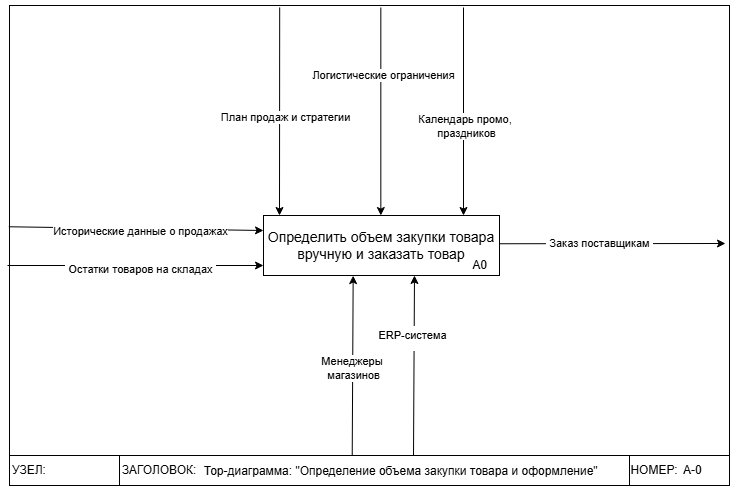

The diagram above was exported from draw.io. Its source (the exported page's mxGraphModel, read from the mxfile embedded in the PNG):
<mxGraphModel dx="1818" dy="548" grid="1" gridSize="10" guides="1" tooltips="1" connect="1" arrows="1" fold="1" page="1" pageScale="1" pageWidth="827" pageHeight="1169" math="0" shadow="0">
  <root>
    <mxCell id="0" />
    <mxCell id="1" parent="0" />
    <mxCell id="lfbprcLYRxE8S0ClE484-11" value="" style="group;fillColor=default;" parent="1" vertex="1" connectable="0">
      <mxGeometry x="-780" y="50" width="720" height="480" as="geometry" />
    </mxCell>
    <mxCell id="lfbprcLYRxE8S0ClE484-12" value="" style="rounded=0;whiteSpace=wrap;html=1;fillColor=none;" parent="lfbprcLYRxE8S0ClE484-11" vertex="1">
      <mxGeometry width="720" height="480" as="geometry" />
    </mxCell>
    <mxCell id="lfbprcLYRxE8S0ClE484-13" value="&lt;h3 data-end=&quot;498&quot; data-start=&quot;444&quot;&gt;&lt;font style=&quot;font-size: 12px;&quot;&gt;&lt;span style=&quot;font-weight: normal;&quot;&gt;&lt;font style=&quot;&quot;&gt;&amp;nbsp; &amp;nbsp; &amp;nbsp; &amp;nbsp; &amp;nbsp; &amp;nbsp; &amp;nbsp; &amp;nbsp; &amp;nbsp; &amp;nbsp;Тор-диаграмма: &quot;&lt;/font&gt;&lt;/span&gt;&lt;span style=&quot;background-color: transparent; color: light-dark(rgb(0, 0, 0), rgb(255, 255, 255)); font-weight: normal;&quot;&gt;Определение объема закупки товара и оформление&quot;&lt;/span&gt;&lt;/font&gt;&lt;/h3&gt;" style="rounded=0;whiteSpace=wrap;html=1;fillColor=none;" parent="lfbprcLYRxE8S0ClE484-11" vertex="1">
      <mxGeometry y="450" width="720" height="30" as="geometry" />
    </mxCell>
    <mxCell id="lfbprcLYRxE8S0ClE484-14" value="&amp;nbsp;&lt;span style=&quot;white-space: pre;&quot;&gt;&#09;&lt;/span&gt;А-0" style="rounded=0;whiteSpace=wrap;html=1;fillColor=none;" parent="lfbprcLYRxE8S0ClE484-11" vertex="1">
      <mxGeometry x="620" y="450" width="100" height="30" as="geometry" />
    </mxCell>
    <mxCell id="lfbprcLYRxE8S0ClE484-15" value="" style="rounded=0;whiteSpace=wrap;html=1;fillColor=none;" parent="lfbprcLYRxE8S0ClE484-11" vertex="1">
      <mxGeometry y="450" width="110" height="30" as="geometry" />
    </mxCell>
    <mxCell id="lfbprcLYRxE8S0ClE484-16" value="УЗЕЛ:" style="text;html=1;align=center;verticalAlign=middle;whiteSpace=wrap;rounded=0;" parent="lfbprcLYRxE8S0ClE484-11" vertex="1">
      <mxGeometry y="450" width="40" height="30" as="geometry" />
    </mxCell>
    <mxCell id="lfbprcLYRxE8S0ClE484-17" value="ЗАГОЛОВОК:" style="text;html=1;align=center;verticalAlign=middle;whiteSpace=wrap;rounded=0;" parent="lfbprcLYRxE8S0ClE484-11" vertex="1">
      <mxGeometry x="110" y="450" width="80" height="30" as="geometry" />
    </mxCell>
    <mxCell id="lfbprcLYRxE8S0ClE484-18" value="НОМЕР:" style="text;html=1;align=center;verticalAlign=middle;whiteSpace=wrap;rounded=0;" parent="lfbprcLYRxE8S0ClE484-11" vertex="1">
      <mxGeometry x="620" y="450" width="50" height="30" as="geometry" />
    </mxCell>
    <mxCell id="lfbprcLYRxE8S0ClE484-37" value="" style="group;fillColor=#ffe6cc;strokeColor=#d79b00;" parent="lfbprcLYRxE8S0ClE484-11" vertex="1" connectable="0">
      <mxGeometry x="254" y="210" width="236" height="60" as="geometry" />
    </mxCell>
    <mxCell id="lfbprcLYRxE8S0ClE484-35" value="&lt;h3 data-end=&quot;498&quot; data-start=&quot;444&quot;&gt;&lt;span style=&quot;font-weight: normal;&quot;&gt;Определить объем закупки товара вручную и заказать товар&lt;/span&gt;&lt;/h3&gt;" style="rounded=0;whiteSpace=wrap;html=1;" parent="lfbprcLYRxE8S0ClE484-37" vertex="1">
      <mxGeometry width="236" height="60" as="geometry" />
    </mxCell>
    <mxCell id="lfbprcLYRxE8S0ClE484-36" value="A0" style="text;html=1;align=center;verticalAlign=middle;whiteSpace=wrap;rounded=0;" parent="lfbprcLYRxE8S0ClE484-37" vertex="1">
      <mxGeometry x="196.66666666666666" y="40" width="39.33333333333333" height="20" as="geometry" />
    </mxCell>
    <mxCell id="lfbprcLYRxE8S0ClE484-38" value="" style="endArrow=classic;html=1;rounded=0;entryX=0.25;entryY=0;entryDx=0;entryDy=0;exitX=0.435;exitY=0.004;exitDx=0;exitDy=0;exitPerimeter=0;" parent="lfbprcLYRxE8S0ClE484-11" edge="1">
      <mxGeometry width="50" height="50" relative="1" as="geometry">
        <mxPoint x="270.20000000000005" y="1.9200000000000728" as="sourcePoint" />
        <mxPoint x="270" y="210" as="targetPoint" />
      </mxGeometry>
    </mxCell>
    <mxCell id="lfbprcLYRxE8S0ClE484-52" value="План продаж и стратегии" style="edgeLabel;html=1;align=center;verticalAlign=middle;resizable=0;points=[];" parent="lfbprcLYRxE8S0ClE484-38" vertex="1" connectable="0">
      <mxGeometry x="0.0556" y="5" relative="1" as="geometry">
        <mxPoint as="offset" />
      </mxGeometry>
    </mxCell>
    <mxCell id="lfbprcLYRxE8S0ClE484-39" value="" style="endArrow=classic;html=1;rounded=0;entryX=0.25;entryY=0;entryDx=0;entryDy=0;exitX=0.435;exitY=0.004;exitDx=0;exitDy=0;exitPerimeter=0;" parent="lfbprcLYRxE8S0ClE484-11" edge="1">
      <mxGeometry width="50" height="50" relative="1" as="geometry">
        <mxPoint x="371.33" y="2" as="sourcePoint" />
        <mxPoint x="371.33" y="210" as="targetPoint" />
      </mxGeometry>
    </mxCell>
    <mxCell id="lfbprcLYRxE8S0ClE484-53" value="Логистические ограничения" style="edgeLabel;html=1;align=center;verticalAlign=middle;resizable=0;points=[];" parent="lfbprcLYRxE8S0ClE484-39" vertex="1" connectable="0">
      <mxGeometry x="-0.3597" y="2" relative="1" as="geometry">
        <mxPoint as="offset" />
      </mxGeometry>
    </mxCell>
    <mxCell id="lfbprcLYRxE8S0ClE484-44" value="" style="endArrow=classic;html=1;rounded=0;exitX=-0.001;exitY=0.461;exitDx=0;exitDy=0;exitPerimeter=0;" parent="lfbprcLYRxE8S0ClE484-11" source="lfbprcLYRxE8S0ClE484-12" edge="1">
      <mxGeometry width="50" height="50" relative="1" as="geometry">
        <mxPoint x="14" y="230" as="sourcePoint" />
        <mxPoint x="254" y="225" as="targetPoint" />
      </mxGeometry>
    </mxCell>
    <mxCell id="lfbprcLYRxE8S0ClE484-50" value="Исторические данные о продажах" style="edgeLabel;html=1;align=center;verticalAlign=middle;resizable=0;points=[];" parent="lfbprcLYRxE8S0ClE484-44" vertex="1" connectable="0">
      <mxGeometry x="-0.2269" y="-3" relative="1" as="geometry">
        <mxPoint x="32" as="offset" />
      </mxGeometry>
    </mxCell>
    <mxCell id="lfbprcLYRxE8S0ClE484-45" value="" style="endArrow=classic;html=1;rounded=0;" parent="lfbprcLYRxE8S0ClE484-11" edge="1">
      <mxGeometry width="50" height="50" relative="1" as="geometry">
        <mxPoint x="-2" y="260" as="sourcePoint" />
        <mxPoint x="254" y="260" as="targetPoint" />
      </mxGeometry>
    </mxCell>
    <mxCell id="lfbprcLYRxE8S0ClE484-51" value="&lt;table&gt;&lt;tbody&gt;&lt;tr&gt;&lt;td data-end=&quot;958&quot; data-start=&quot;946&quot; data-col-size=&quot;sm&quot;&gt;&lt;/td&gt;&lt;/tr&gt;&lt;/tbody&gt;&lt;/table&gt;&lt;table&gt;&lt;tbody&gt;&lt;tr&gt;&lt;td data-end=&quot;1008&quot; data-start=&quot;958&quot; data-col-size=&quot;sm&quot;&gt;Остатки товаров на складах&lt;/td&gt;&lt;/tr&gt;&lt;/tbody&gt;&lt;/table&gt;" style="edgeLabel;html=1;align=center;verticalAlign=middle;resizable=0;points=[];" parent="lfbprcLYRxE8S0ClE484-45" vertex="1" connectable="0">
      <mxGeometry x="-0.2046" y="4" relative="1" as="geometry">
        <mxPoint x="30" y="4" as="offset" />
      </mxGeometry>
    </mxCell>
    <mxCell id="lfbprcLYRxE8S0ClE484-46" value="" style="endArrow=classic;html=1;rounded=0;exitX=1;exitY=0.25;exitDx=0;exitDy=0;" parent="lfbprcLYRxE8S0ClE484-11" edge="1">
      <mxGeometry width="50" height="50" relative="1" as="geometry">
        <mxPoint x="490" y="238.26" as="sourcePoint" />
        <mxPoint x="716" y="238" as="targetPoint" />
      </mxGeometry>
    </mxCell>
    <mxCell id="lfbprcLYRxE8S0ClE484-54" value="&lt;table&gt;&lt;tbody&gt;&lt;tr&gt;&lt;td data-end=&quot;1427&quot; data-start=&quot;1377&quot; data-col-size=&quot;sm&quot;&gt;Заказ поставщикам&lt;/td&gt;&lt;/tr&gt;&lt;/tbody&gt;&lt;/table&gt;&lt;table&gt;&lt;tbody&gt;&lt;tr&gt;&lt;td data-end=&quot;1499&quot; data-start=&quot;1427&quot; data-col-size=&quot;md&quot;&gt;&lt;/td&gt;&lt;/tr&gt;&lt;/tbody&gt;&lt;/table&gt;" style="edgeLabel;html=1;align=center;verticalAlign=middle;resizable=0;points=[];" parent="lfbprcLYRxE8S0ClE484-46" vertex="1" connectable="0">
      <mxGeometry x="-0.3636" relative="1" as="geometry">
        <mxPoint x="28" y="2" as="offset" />
      </mxGeometry>
    </mxCell>
    <mxCell id="lfbprcLYRxE8S0ClE484-42" value="" style="endArrow=classic;html=1;rounded=0;exitX=0.476;exitY=-0.016;exitDx=0;exitDy=0;exitPerimeter=0;entryX=0.38;entryY=1.002;entryDx=0;entryDy=0;entryPerimeter=0;" parent="lfbprcLYRxE8S0ClE484-11" source="lfbprcLYRxE8S0ClE484-13" target="lfbprcLYRxE8S0ClE484-35" edge="1">
      <mxGeometry width="50" height="50" relative="1" as="geometry">
        <mxPoint x="374" y="200" as="sourcePoint" />
        <mxPoint x="424" y="150" as="targetPoint" />
      </mxGeometry>
    </mxCell>
    <mxCell id="lfbprcLYRxE8S0ClE484-55" value="Менеджеры&amp;nbsp;&lt;div&gt;магазинов&lt;/div&gt;" style="edgeLabel;html=1;align=center;verticalAlign=middle;resizable=0;points=[];" parent="lfbprcLYRxE8S0ClE484-42" vertex="1" connectable="0">
      <mxGeometry x="-0.0274" relative="1" as="geometry">
        <mxPoint as="offset" />
      </mxGeometry>
    </mxCell>
    <mxCell id="lfbprcLYRxE8S0ClE484-48" value="" style="endArrow=classic;html=1;rounded=0;exitX=0.476;exitY=-0.016;exitDx=0;exitDy=0;exitPerimeter=0;entryX=0.38;entryY=1.002;entryDx=0;entryDy=0;entryPerimeter=0;" parent="lfbprcLYRxE8S0ClE484-11" edge="1">
      <mxGeometry width="50" height="50" relative="1" as="geometry">
        <mxPoint x="404" y="450" as="sourcePoint" />
        <mxPoint x="405" y="270" as="targetPoint" />
      </mxGeometry>
    </mxCell>
    <mxCell id="lfbprcLYRxE8S0ClE484-56" value="&lt;table&gt;&lt;tbody&gt;&lt;tr&gt;&lt;td data-end=&quot;1705&quot; data-start=&quot;1655&quot; data-col-size=&quot;sm&quot;&gt;ERP-система&lt;/td&gt;&lt;/tr&gt;&lt;/tbody&gt;&lt;/table&gt;&lt;table&gt;&lt;tbody&gt;&lt;tr&gt;&lt;td data-end=&quot;1777&quot; data-start=&quot;1705&quot; data-col-size=&quot;md&quot;&gt;&lt;/td&gt;&lt;/tr&gt;&lt;/tbody&gt;&lt;/table&gt;" style="edgeLabel;html=1;align=center;verticalAlign=middle;resizable=0;points=[];" parent="lfbprcLYRxE8S0ClE484-48" vertex="1" connectable="0">
      <mxGeometry x="0.3021" y="2" relative="1" as="geometry">
        <mxPoint as="offset" />
      </mxGeometry>
    </mxCell>
    <mxCell id="qu6OHmSbbpuH_6ZW2Sw--1" value="" style="endArrow=classic;html=1;rounded=0;entryX=0.25;entryY=0;entryDx=0;entryDy=0;exitX=0.435;exitY=0.004;exitDx=0;exitDy=0;exitPerimeter=0;" parent="lfbprcLYRxE8S0ClE484-11" edge="1">
      <mxGeometry width="50" height="50" relative="1" as="geometry">
        <mxPoint x="454" y="2" as="sourcePoint" />
        <mxPoint x="454" y="210" as="targetPoint" />
      </mxGeometry>
    </mxCell>
    <mxCell id="qu6OHmSbbpuH_6ZW2Sw--2" value="Календарь промо,&amp;nbsp;&lt;div&gt;праздников&lt;/div&gt;" style="edgeLabel;html=1;align=center;verticalAlign=middle;resizable=0;points=[];" parent="qu6OHmSbbpuH_6ZW2Sw--1" vertex="1" connectable="0">
      <mxGeometry x="-0.3597" y="2" relative="1" as="geometry">
        <mxPoint y="51" as="offset" />
      </mxGeometry>
    </mxCell>
  </root>
</mxGraphModel>